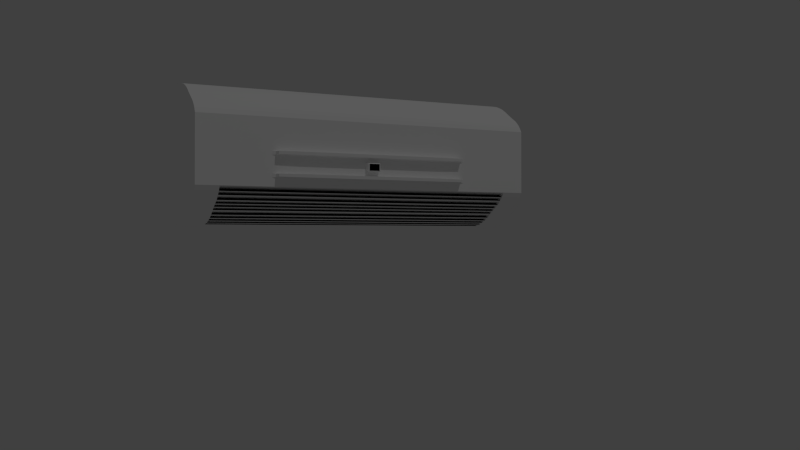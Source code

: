# Source: clim.blend  (saved by Blender 2.75.0; exported with 4.5.12 LTS)
import bpy
from mathutils import Matrix  # noqa: F401  (used for matrix-valued properties, if any)

bpy.ops.wm.read_factory_settings(use_empty=True)
scene = bpy.context.scene
scene.name = 'Scene'

# ---- collections
col_collection_1 = bpy.data.collections.new('Collection 1'); scene.collection.children.link(col_collection_1)

# ---- materials (node trees are filled in below, after node groups)
mat_emit60 = bpy.data.materials.new('emit60')
mat_emit60.alpha_threshold = 0.0
mat_emit60.use_transparent_shadow = False
mat_emit60.diffuse_color = (1.0, 1.0, 1.0, 1.0)
mat_emit60.roughness = 0.5
mat_emit60.specular_intensity = 0.2
mat_emit60.line_color = (0.0, 0.0, 0.0, 1.0)
mat_material = bpy.data.materials.new('Material')
mat_material.alpha_threshold = 0.0
mat_material.use_transparent_shadow = False
mat_material.diffuse_color = (0.0, 0.0, 0.0, 1.0)
mat_material.roughness = 0.5

# ---- material node trees

# ---- world
world_world = bpy.data.worlds.new('World'); scene.world = world_world
world_world.color = (0.05088, 0.05088, 0.05088)
world_world.use_sun_shadow = False
world_world.sun_shadow_jitter_overblur = 0.0
world_world.cycles.sampling_method = 'MANUAL'
world_world.cycles.sample_map_resolution = 256

# ---- cameras
cam_camera = bpy.data.cameras.new('Camera')
cam_camera.clip_end = 100.0
cam_camera.lens = 35.0
cam_camera.sensor_width = 32.0
cam_camera.sensor_height = 18.0
cam_camera.ortho_scale = 7.314
cam_camera.dof.focus_distance = 0.0
cam_camera.dof.aperture_fstop = 128.0

# ---- lights
light_lamp = bpy.data.lights.new('Lamp', 'POINT')
light_lamp.transmission_factor = 0.0
light_lamp.cutoff_distance = 30.0
light_lamp.energy = 100.0
light_lamp.shadow_buffer_clip_start = 1.001
light_lamp.shadow_soft_size = 0.1
light_lamp.shadow_maximum_resolution = 0.006
light_lamp.use_absolute_resolution = True
light_lamp.cycles.use_multiple_importance_sampling = False

# ---- meshes
me_cube = bpy.data.meshes.new('Cube')
me_cube.from_pydata([(1.0, 0.4399, -0.03678), (1.0, -0.4381, -0.03678), (-1.0, -0.4381, -0.03678), (-1.0, 0.4399, -0.03678), (1.0, 0.4399, 1.0), (1.0, -0.4381, 1.0), (-1.0, -0.4381, 1.0), (-1.0, 0.4399, 1.0), (-3.17, -0.4339, -0.02712), (-3.17, 0.4356, -0.02712), (-3.17, -0.4339, 0.9903), (-3.17, 0.4356, 0.9903), (-5.144, -0.4322, -0.0164), (-5.144, 0.4356, -0.0164), (-5.144, -0.4322, 0.9796), (-5.144, 0.4356, 0.9796), (-6.898, -0.4322, -0.001224), (-6.898, 0.4356, -0.001224), (-6.898, -0.4322, 0.9644), (-6.898, 0.4356, 0.9644), (-8.527, -0.4322, 0.01678), (-8.527, 0.4356, 0.01678), (-8.527, -0.4322, 0.9464), (-8.527, 0.4356, 0.9464), (-10.14, -0.4322, 0.03941), (-10.14, 0.4356, 0.03941), (-10.14, -0.4322, 0.9238), (-10.14, 0.4356, 0.9238), (-11.98, -0.4322, 0.0707), (-11.98, 0.4356, 0.0707), (-11.98, -0.4322, 0.8925), (-11.98, 0.4356, 0.8925), (-13.36, -0.4322, 0.09255), (-13.36, 0.4356, 0.09255), (-13.36, -0.4322, 0.8707), (-13.36, 0.4356, 0.8707), (-14.71, -0.4322, 0.114), (-14.71, 0.4356, 0.114), (-14.71, -0.4322, 0.8493), (-14.71, 0.4356, 0.8493), (-16.33, -0.4322, 0.1381), (-16.33, 0.4356, 0.1381), (-16.33, -0.4322, 0.8251), (-16.33, 0.4356, 0.8251), (-17.85, -0.4322, 0.1712), (-17.85, 0.4356, 0.1712), (-17.85, -0.4322, 0.792), (-17.85, 0.4356, 0.792), (-18.75, -0.4322, 0.1986), (-18.75, 0.4356, 0.1986), (-18.75, -0.4322, 0.7646), (-18.75, 0.4356, 0.7646), (-19.65, -0.4322, 0.2353), (-19.65, 0.4356, 0.2353), (-19.65, -0.4322, 0.7279), (-19.65, 0.4356, 0.7279), (-19.65, -0.4322, 0.4908), (-19.65, 0.4356, 0.4908), (-19.65, -0.2539, 0.4908), (-19.65, 0.2573, 0.4908), (-1.0, 0.1472, -0.03678), (-1.0, -0.1454, -0.03678), (1.0, -0.1454, -0.03678), (1.0, 0.1472, -0.03678), (-19.65, -0.4322, 0.4588), (-19.65, 0.4356, 0.4588), (-19.65, -0.2539, 0.4588), (-19.65, 0.2573, 0.4588), (-19.96, -0.2447, 0.4868), (-19.96, 0.2481, 0.4868), (-19.96, -0.2447, 0.4628), (-19.96, 0.2481, 0.4628), (-21.71, -0.2417, 0.4855), (-21.71, 0.2451, 0.4855), (-21.71, -0.2417, 0.4641), (-21.71, 0.2451, 0.4641), (-19.65, 0.1842, 0.4908), (-19.65, 0.1842, 0.4588), (-19.65, -0.1808, 0.4908), (-19.65, -0.1078, 0.4908), (-19.65, -0.03481, 0.4908), (-19.65, 0.03821, 0.4908), (-19.65, 0.1112, 0.4908), (-19.65, -0.1808, 0.4588), (-19.65, -0.1078, 0.4588), (-19.65, -0.03481, 0.4588), (-19.65, 0.03821, 0.4588), (-19.65, 0.1112, 0.4588), (-21.81, -0.1808, 0.4868), (-21.81, -0.1078, 0.4868), (-21.81, -0.03481, 0.4868), (-21.81, 0.03821, 0.4868), (-21.81, 0.1112, 0.4868), (-21.81, 0.1842, 0.4868), (-21.81, -0.1808, 0.4628), (-21.81, -0.1078, 0.4628), (-21.81, -0.03481, 0.4628), (-21.81, 0.03821, 0.4628), (-21.81, 0.1112, 0.4628), (-21.81, 0.1842, 0.4628), (-19.65, -0.4322, 0.3312), (-19.65, 0.4356, 0.3312), (-19.65, -0.2539, 0.3312), (-19.65, 0.2573, 0.3312), (-19.65, -0.4322, 0.2991), (-19.65, 0.4356, 0.2991), (-19.65, -0.2539, 0.2991), (-19.65, 0.2573, 0.2991), (-19.96, -0.2447, 0.3272), (-19.96, 0.2481, 0.3272), (-19.96, -0.2447, 0.3031), (-19.96, 0.2481, 0.3031), (-21.71, -0.2417, 0.3258), (-21.71, 0.2451, 0.3258), (-21.71, -0.2417, 0.3045), (-21.71, 0.2451, 0.3045), (-19.65, -0.1808, 0.3312), (-19.65, -0.1078, 0.3312), (-19.65, 0.1112, 0.3312), (-19.65, -0.1078, 0.2991), (-19.65, 0.1112, 0.2991), (-19.65, 0.1842, 0.2991), (-19.65, -0.03481, 0.3312), (-19.65, 0.03821, 0.3312), (-19.65, 0.1842, 0.3312), (-19.65, -0.1808, 0.2991), (-19.65, -0.03481, 0.2991), (-19.65, 0.03821, 0.2991), (-21.81, -0.1808, 0.3272), (-21.81, -0.1078, 0.3272), (-21.81, -0.03481, 0.3272), (-21.81, 0.03821, 0.3272), (-21.81, 0.1112, 0.3272), (-21.81, 0.1842, 0.3272), (-21.81, -0.1808, 0.3031), (-21.81, -0.1078, 0.3031), (-21.81, -0.03481, 0.3031), (-21.81, 0.03821, 0.3031), (-21.81, 0.1112, 0.3031), (-21.81, 0.1842, 0.3031), (-19.65, -0.01486, 0.4268), (-19.65, 0.01826, 0.4268), (-19.65, -0.01486, 0.3632), (-19.65, 0.01826, 0.3632), (-20.86, -0.01486, 0.4268), (-20.86, 0.01826, 0.3632), (-20.86, 0.01826, 0.4268), (-20.86, -0.01486, 0.3632), (-21.24, -0.01137, 0.4201), (-21.24, 0.01477, 0.4201), (-21.24, -0.01137, 0.3699), (-21.24, 0.01477, 0.3699), (1.0, 0.1472, 1.0), (1.0, -0.1454, 1.0), (-1.0, -0.1454, 1.0), (-1.0, 0.1472, 1.0), (-3.17, -0.3769, -0.02712), (-3.17, 0.3787, -0.02712), (-3.17, -0.144, 0.9903), (-3.17, 0.1458, 0.9903), (-5.144, -0.3758, -0.0164), (-5.144, 0.3792, -0.0164), (-5.144, -0.1429, 0.9796), (-5.144, 0.1463, 0.9796), (-6.898, -0.3758, -0.001224), (-6.898, 0.3792, -0.001224), (-6.898, -0.1429, 0.9644), (-6.898, 0.1463, 0.9644), (-8.527, -0.3758, 0.01678), (-8.527, 0.3792, 0.01678), (-8.527, -0.1429, 0.9464), (-8.527, 0.1463, 0.9464), (-10.14, -0.3758, 0.03941), (-10.14, 0.3792, 0.03941), (-10.14, -0.1429, 0.9238), (-10.14, 0.1463, 0.9238), (-11.98, -0.3758, 0.0707), (-11.98, 0.3792, 0.0707), (-11.98, -0.1429, 0.8925), (-11.98, 0.1463, 0.8925), (-13.36, -0.3758, 0.09255), (-13.36, 0.3792, 0.09255), (-13.36, -0.1429, 0.8707), (-13.36, 0.1463, 0.8707), (-14.71, -0.3758, 0.114), (-14.71, 0.3792, 0.114), (-14.71, -0.1429, 0.8493), (-14.71, 0.1463, 0.8493), (-16.33, -0.3758, 0.1381), (-16.33, 0.3792, 0.1381), (-16.33, -0.1429, 0.8251), (-16.33, 0.1463, 0.8251), (-17.85, -0.3758, 0.1712), (-17.85, 0.3792, 0.1712), (-17.85, -0.1429, 0.792), (-17.85, 0.1463, 0.792), (-18.75, -0.3758, 0.1986), (-18.75, 0.3792, 0.1986), (-18.75, -0.1429, 0.7646), (-18.75, 0.1463, 0.7646), (-19.65, -0.3758, 0.2353), (-19.65, 0.3792, 0.2353), (-19.65, -0.1429, 0.7279), (-19.65, 0.1463, 0.7279), (-17.11, -0.3758, 0.217), (-17.11, 0.3792, 0.217), (-16.21, -0.3758, 0.1849), (-15.0, -0.3758, 0.1547), (-13.43, -0.3758, 0.126), (-11.94, -0.3758, 0.1033), (-10.58, -0.3758, 0.08162), (-8.971, -0.3758, 0.05506), (-7.244, -0.3758, 0.02809), (-3.93, -0.3758, -0.008814), (-5.621, -0.3758, 0.007775), (-2.066, -0.3763, -0.02176), (-16.21, 0.3792, 0.1849), (-15.0, 0.3792, 0.1547), (-13.43, 0.3792, 0.126), (-11.94, 0.3792, 0.1033), (-10.58, 0.3792, 0.08162), (-8.971, 0.3792, 0.05506), (-7.244, 0.3792, 0.02809), (-3.93, 0.3792, -0.008814), (-5.621, 0.3792, 0.007775), (-2.066, 0.3789, -0.02176)], [(58, 57), (56, 58), (57, 59), (66, 65), (64, 66), (65, 67), (100, 102), (101, 103), (104, 106), (105, 107)], [(1, 5, 6, 2), (2, 6, 10, 8), (4, 0, 3, 7), (7, 3, 9, 11), (15, 13, 17, 19), (8, 10, 14, 12), (11, 9, 13, 15), (156, 8, 12, 160, 215), (164, 16, 20, 168, 214), (160, 12, 16, 164, 213), (12, 14, 18, 16), (16, 18, 22, 20), (19, 17, 21, 23), (27, 25, 29, 31), (20, 22, 26, 24), (23, 21, 25, 27), (168, 20, 24, 172, 212), (172, 24, 28, 176, 211), (24, 26, 30, 28), (32, 34, 38, 36), (28, 30, 34, 32), (31, 29, 33, 35), (176, 28, 32, 180, 210), (39, 37, 41, 43), (35, 33, 37, 39), (180, 32, 36, 184, 209), (184, 36, 40, 188, 208), (36, 38, 42, 40), (47, 45, 49, 51), (40, 42, 46, 44), (43, 41, 45, 47), (188, 40, 44, 192, 207), (51, 49, 53, 57, 55), (192, 44, 48, 196, 206), (44, 46, 50, 48), (196, 48, 52, 200, 204), (48, 50, 54, 56, 52), (69, 71, 75, 73), (59, 67, 71, 69), (66, 58, 68, 70), (88, 94, 74, 72), (83, 70, 74, 94), (70, 68, 72, 74), (68, 78, 88, 72), (78, 79, 89, 88), (79, 80, 90, 89), (80, 81, 91, 90), (81, 82, 92, 91), (87, 86, 97, 98), (86, 85, 96, 97), (85, 84, 95, 96), (84, 83, 94, 95), (73, 75, 99, 93), (93, 99, 98, 92), (92, 98, 97, 91), (91, 97, 96, 90), (90, 96, 95, 89), (89, 95, 94, 88), (59, 76, 77, 67), (109, 111, 115, 113), (103, 107, 111, 109), (106, 102, 108, 110), (128, 134, 114, 112), (125, 110, 114, 134), (110, 108, 112, 114), (124, 109, 113, 133), (122, 123, 131, 130), (127, 126, 136, 137), (113, 115, 139, 133), (133, 139, 138, 132), (132, 138, 137, 131), (131, 137, 136, 130), (130, 136, 135, 129), (129, 135, 134, 128), (141, 143, 142, 140), (149, 148, 150, 151), (195, 47, 51, 199, 198, 50, 46, 194), (49, 197, 205, 201, 53), (201, 205, 204, 200), (199, 51, 55, 203, 202, 54, 50, 198), (191, 43, 47, 195, 194, 46, 42, 190), (45, 193, 216, 197, 49), (210, 220, 177, 176), (41, 189, 217, 193, 45), (181, 220, 210, 180), (183, 35, 39, 187, 186, 38, 34, 182), (37, 185, 218, 189, 41), (209, 219, 181, 180), (187, 39, 43, 191, 190, 42, 38, 186), (179, 31, 35, 183, 182, 34, 30, 178), (33, 181, 219, 185, 37), (185, 219, 209, 184), (29, 177, 220, 181, 33), (208, 218, 185, 184), (171, 23, 27, 175, 174, 26, 22, 170), (25, 173, 221, 177, 29), (189, 218, 208, 188), (175, 27, 31, 179, 178, 30, 26, 174), (21, 169, 222, 173, 25), (207, 217, 189, 188), (163, 15, 19, 167, 166, 18, 14, 162), (167, 19, 23, 171, 170, 22, 18, 166), (159, 11, 15, 163, 162, 14, 10, 158), (13, 161, 223, 165, 17), (193, 217, 207, 192), (17, 165, 224, 169, 21), (206, 216, 193, 192), (9, 157, 225, 161, 13), (197, 216, 206, 196), (203, 55, 57, 53, 201, 200, 52, 56, 54, 202), (154, 6, 5, 153, 152, 4, 7, 155), (155, 7, 11, 159, 158, 10, 6, 154), (61, 2, 8, 156, 157, 9, 3, 60), (8, 156, 157), (8, 9, 157), (60, 61, 2, 3), (62, 63, 0, 1), (153, 5, 1, 62, 63, 0, 4, 152), (62, 1, 2, 61, 60, 3, 0, 63), (197, 196, 204, 205), (177, 221, 211, 176), (211, 221, 173, 172), (173, 222, 212, 172), (212, 222, 169, 168), (169, 224, 214, 168), (214, 224, 165, 164), (165, 223, 213, 164), (213, 223, 161, 160), (161, 225, 215, 160), (9, 8, 215, 225), (78, 58, 66, 83), (76, 59, 69), (83, 66, 70), (76, 69, 73, 93), (82, 76, 93, 92), (71, 77, 99, 75), (77, 87, 98, 99), (67, 77, 71), (58, 78, 68), (76, 82, 87, 77), (82, 81, 86, 87), (81, 80, 85, 86), (80, 79, 84, 85), (79, 78, 83, 84), (116, 102, 106, 125), (124, 103, 109), (125, 106, 110), (108, 116, 128, 112), (116, 117, 129, 128), (117, 122, 130, 129), (123, 118, 132, 131), (118, 124, 133, 132), (111, 121, 139, 115), (121, 120, 138, 139), (120, 127, 137, 138), (126, 119, 135, 136), (119, 125, 134, 135), (107, 121, 111), (102, 116, 108), (103, 124, 121, 107), (124, 118, 120, 121), (118, 123, 127, 120), (123, 122, 126, 127), (122, 117, 119, 126), (117, 116, 125, 119), (141, 140, 144, 146), (142, 143, 145, 147), (143, 141, 146, 145), (140, 142, 147, 144), (145, 146, 149, 151), (144, 147, 150, 148), (146, 144, 148, 149), (147, 145, 151, 150)])
me_cube.polygons.foreach_set('material_index', [0, 0, 0, 0, 0, 0, 0, 0, 0, 0, 0, 0, 0, 0, 0, 0, 0, 0, 0, 0, 0, 0, 0, 0, 0, 0, 0, 0, 0, 0, 0, 0, 0, 0, 0, 0, 0, 0, 0, 0, 0, 0, 0, 0, 0, 0, 0, 0, 0, 0, 0, 0, 0, 0, 0, 0, 0, 0, 0, 0, 0, 0, 0, 0, 0, 0, 0, 0, 0, 0, 0, 0, 0, 0, 0, 1, 0, 0, 0, 0, 0, 0, 1, 0, 0, 0, 0, 1, 0, 0, 0, 0, 0, 1, 0, 0, 0, 0, 0, 1, 0, 0, 0, 0, 0, 0, 1, 0, 0, 0, 0, 0, 0, 0, 0, 0, 0, 0, 0, 1, 0, 1, 0, 1, 0, 1, 0, 1, 0, 1, 0, 0, 0, 0, 0, 0, 0, 0, 0, 0, 0, 0, 0, 0, 0, 0, 0, 0, 0, 0, 0, 0, 0, 0, 0, 0, 0, 0, 0, 0, 0, 0, 0, 0, 0, 0, 0, 0, 0, 0, 0, 0, 0])
me_cube.materials.append(mat_emit60)
me_cube.materials.append(mat_material)
me_cube.use_remesh_preserve_volume = False
me_cube.use_remesh_preserve_attributes = False
me_cube.use_mirror_vertex_groups = False
me_cube.update()

# ---- objects
ob_cube = bpy.data.objects.new('Cube', me_cube)
ob_lamp = bpy.data.objects.new('Lamp', light_lamp)
ob_camera = bpy.data.objects.new('Camera', cam_camera)

# ---- transforms, parenting, visibility, modifiers, constraints
ob_cube.location = (0.0, 0.0, 0.0)
ob_cube.scale = (-0.00721, 0.8589, 0.283)
ob_cube.lock_rotations_4d = False
ob_cube.empty_display_type = 'ARROWS'
ob_cube.lineart.crease_threshold = 0.0
_m = ob_cube.modifiers.new('Bevel', 'BEVEL')
_m.width = 0.04
_m.width_pct = 0.04
_m.segments = 4
_m.spread = 0.0
ob_lamp.location = (4.076, 1.005, 5.904)
ob_lamp.rotation_euler = (0.6503, 0.05522, 1.866)
ob_lamp.lock_rotations_4d = False
ob_lamp.empty_display_type = 'ARROWS'
ob_lamp.color = (0.0, 0.0, 0.0, 0.0)
ob_lamp.lineart.crease_threshold = 0.0
ob_camera.location = (1.821, -0.7471, -0.0329)
ob_camera.rotation_euler = (1.584, -7.451e-09, 1.12)
ob_camera.lock_rotations_4d = False
ob_camera.empty_display_type = 'ARROWS'
ob_camera.color = (0.0, 0.0, 0.0, 0.0)
ob_camera.display_type = 'WIRE'
ob_camera.lineart.crease_threshold = 0.0

# ---- collection membership
col_collection_1.objects.link(ob_cube)
col_collection_1.objects.link(ob_lamp)
col_collection_1.objects.link(ob_camera)

# ---- scene / render settings (as saved in the file)
scene.camera = ob_camera
scene.frame_start = 1; scene.frame_end = 250; scene.frame_set(1)
scene.render.engine = 'BLENDER_EEVEE_NEXT'
scene.render.resolution_percentage = 50
scene.render.dither_intensity = 0.0
scene.cycles.use_denoising = False
scene.cycles.samples = 10
scene.cycles.sampling_pattern = 'TABULATED_SOBOL'
scene.cycles.light_sampling_threshold = 0.0
scene.cycles.use_adaptive_sampling = False
scene.cycles.use_light_tree = False
scene.cycles.blur_glossy = 0.0
scene.cycles.pixel_filter_type = 'GAUSSIAN'
scene.cycles.sample_clamp_indirect = 0.0
scene.view_settings.view_transform = 'Standard'
bpy.context.view_layer.update()
